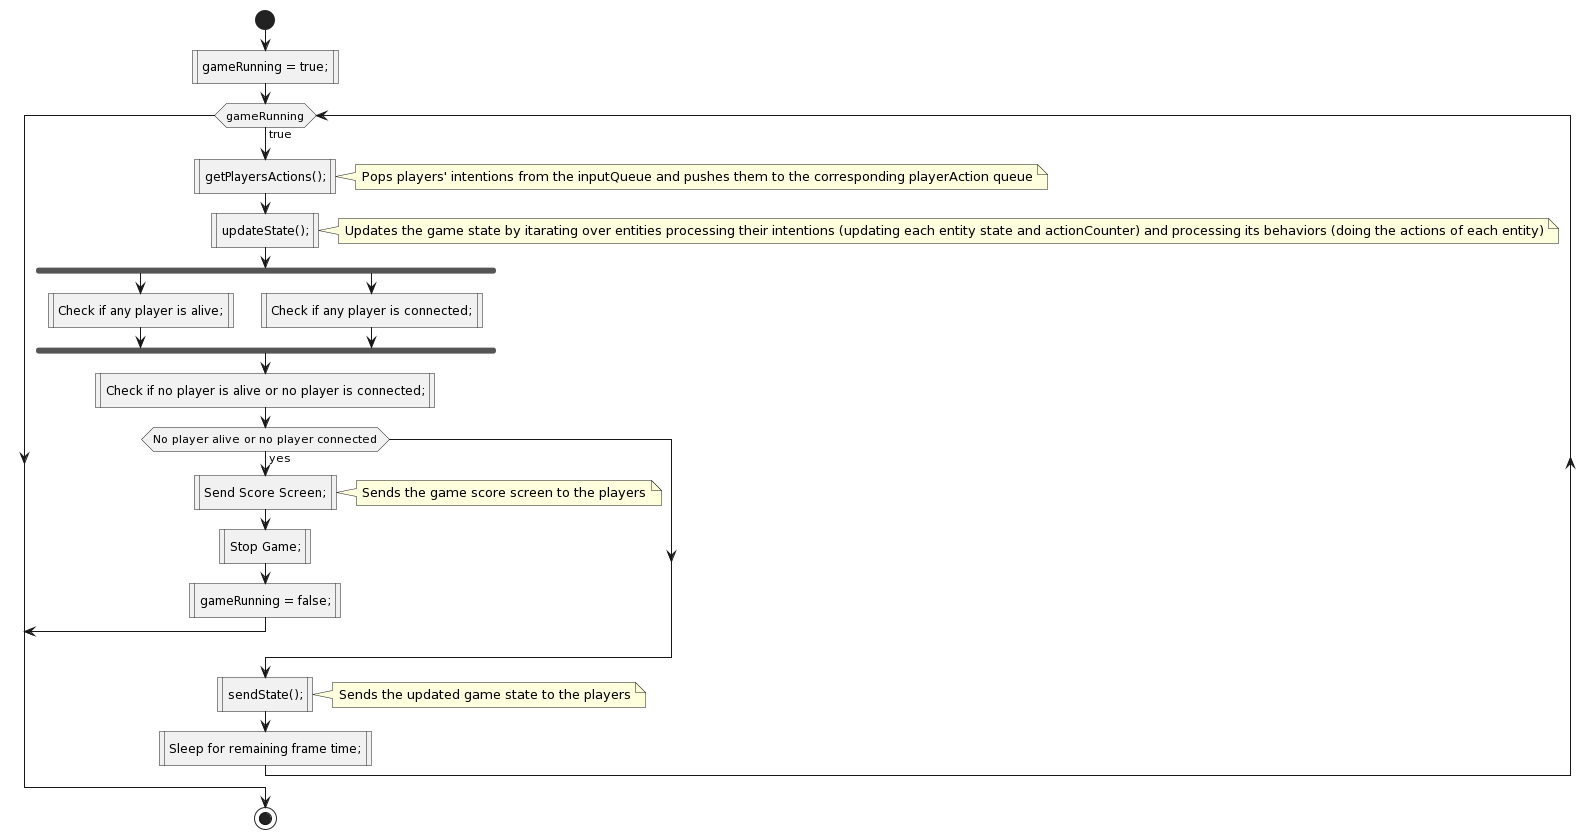

The diagram above was rendered by PlantUML. Its source (embedded in the PNG):
@startuml
|Game Loop|
start

:gameRunning = true;|

while (gameRunning) is (true)
  :getPlayersActions();|
  note right: Pops players' intentions from the inputQueue and pushes them to the corresponding playerAction queue
  :updateState();|
  note right: Updates the game state by itarating over entities processing their intentions (updating each entity state and actionCounter) and processing its behaviors (doing the actions of each entity)
  fork
    :Check if any player is alive;|
  fork again
    :Check if any player is connected;|
  end fork
  :Check if no player is alive or no player is connected;|
  if (No player alive or no player connected) then (yes)
    :Send Score Screen;|
    note right: Sends the game score screen to the players
    :Stop Game;|
    :gameRunning = false;|
    break
  endif
  :sendState();|
  note right: Sends the updated game state to the players
  :Sleep for remaining frame time;|
endwhile

stop
@enduml